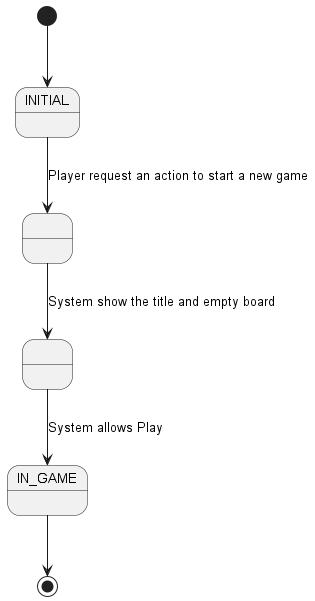

The diagram above was rendered by PlantUML. Its source (embedded in the PNG):
@startuml

state INITIAL
state IN_GAME
state start as " "
state started as " "

[*] --> INITIAL
INITIAL --> start: Player request an action to start a new game
start --> started: System show the title and empty board
started --> IN_GAME: System allows Play
IN_GAME --> [*]

@enduml